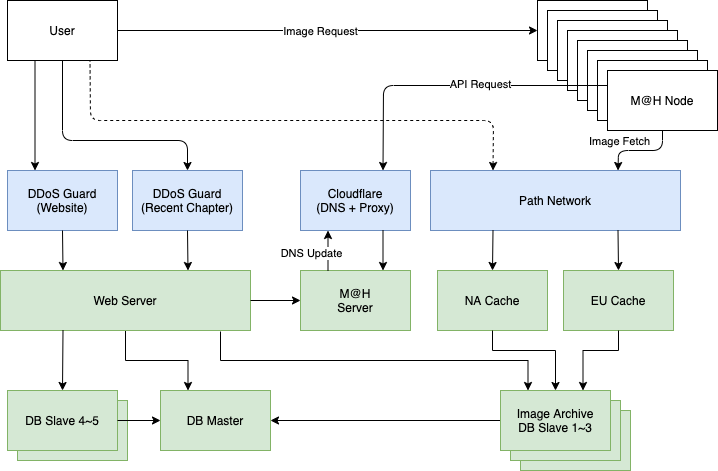

The diagram above was exported from draw.io. Its source (the exported page's mxGraphModel, read from the mxfile embedded in the PNG):
<mxGraphModel dx="786" dy="580" grid="1" gridSize="10" guides="1" tooltips="1" connect="1" arrows="1" fold="1" page="1" pageScale="1" pageWidth="1654" pageHeight="1169" math="0" shadow="0">
  <root>
    <mxCell id="0" />
    <mxCell id="1" parent="0" />
    <mxCell id="TzOIRCCJVmutyauc2p_e-1" value="DDoS Guard&lt;br&gt;(Website)" style="rounded=0;whiteSpace=wrap;html=1;fillColor=#dae8fc;strokeColor=#6c8ebf;" parent="1" vertex="1">
      <mxGeometry x="277" y="210" width="110" height="60" as="geometry" />
    </mxCell>
    <mxCell id="TzOIRCCJVmutyauc2p_e-2" value="DDoS Guard&lt;br&gt;(Recent Chapter)" style="rounded=0;whiteSpace=wrap;html=1;fillColor=#dae8fc;strokeColor=#6c8ebf;" parent="1" vertex="1">
      <mxGeometry x="402" y="210" width="110" height="60" as="geometry" />
    </mxCell>
    <mxCell id="2MpMauZTlFGagyKGZh03-3" style="edgeStyle=orthogonalEdgeStyle;rounded=0;orthogonalLoop=1;jettySize=auto;html=1;exitX=0.5;exitY=1;exitDx=0;exitDy=0;entryX=0.25;entryY=0;entryDx=0;entryDy=0;" parent="1" source="TzOIRCCJVmutyauc2p_e-3" target="TzOIRCCJVmutyauc2p_e-8" edge="1">
      <mxGeometry relative="1" as="geometry" />
    </mxCell>
    <mxCell id="TzOIRCCJVmutyauc2p_e-3" value="Web Server" style="rounded=0;whiteSpace=wrap;html=1;fillColor=#d5e8d4;strokeColor=#82b366;" parent="1" vertex="1">
      <mxGeometry x="270" y="310" width="250" height="60" as="geometry" />
    </mxCell>
    <mxCell id="TzOIRCCJVmutyauc2p_e-4" value="" style="endArrow=classic;html=1;exitX=0.5;exitY=1;exitDx=0;exitDy=0;entryX=0.25;entryY=0;entryDx=0;entryDy=0;" parent="1" source="TzOIRCCJVmutyauc2p_e-1" target="TzOIRCCJVmutyauc2p_e-3" edge="1">
      <mxGeometry width="50" height="50" relative="1" as="geometry">
        <mxPoint x="380" y="320" as="sourcePoint" />
        <mxPoint x="300" y="290" as="targetPoint" />
      </mxGeometry>
    </mxCell>
    <mxCell id="TzOIRCCJVmutyauc2p_e-5" value="" style="endArrow=classic;html=1;exitX=0.5;exitY=1;exitDx=0;exitDy=0;entryX=0.75;entryY=0;entryDx=0;entryDy=0;" parent="1" source="TzOIRCCJVmutyauc2p_e-2" target="TzOIRCCJVmutyauc2p_e-3" edge="1">
      <mxGeometry width="50" height="50" relative="1" as="geometry">
        <mxPoint x="342.5" y="320" as="sourcePoint" />
        <mxPoint x="430" y="280" as="targetPoint" />
      </mxGeometry>
    </mxCell>
    <mxCell id="TzOIRCCJVmutyauc2p_e-8" value="DB Master" style="rounded=0;whiteSpace=wrap;html=1;fillColor=#d5e8d4;strokeColor=#82b366;" parent="1" vertex="1">
      <mxGeometry x="430" y="430" width="110" height="60" as="geometry" />
    </mxCell>
    <mxCell id="TzOIRCCJVmutyauc2p_e-18" value="NA Cache" style="rounded=0;whiteSpace=wrap;html=1;fillColor=#d5e8d4;strokeColor=#82b366;" parent="1" vertex="1">
      <mxGeometry x="707" y="310" width="110" height="60" as="geometry" />
    </mxCell>
    <mxCell id="TzOIRCCJVmutyauc2p_e-19" value="EU Cache" style="rounded=0;whiteSpace=wrap;html=1;fillColor=#d5e8d4;strokeColor=#82b366;" parent="1" vertex="1">
      <mxGeometry x="833" y="310" width="110" height="60" as="geometry" />
    </mxCell>
    <mxCell id="TzOIRCCJVmutyauc2p_e-20" value="Path Network" style="rounded=0;whiteSpace=wrap;html=1;fillColor=#dae8fc;strokeColor=#6c8ebf;" parent="1" vertex="1">
      <mxGeometry x="700" y="210" width="250" height="60" as="geometry" />
    </mxCell>
    <mxCell id="TzOIRCCJVmutyauc2p_e-21" value="" style="endArrow=classic;html=1;entryX=0.5;entryY=0;entryDx=0;entryDy=0;exitX=0.25;exitY=1;exitDx=0;exitDy=0;" parent="1" source="TzOIRCCJVmutyauc2p_e-20" target="TzOIRCCJVmutyauc2p_e-18" edge="1">
      <mxGeometry width="50" height="50" relative="1" as="geometry">
        <mxPoint x="790" y="300" as="sourcePoint" />
        <mxPoint x="627" y="280" as="targetPoint" />
      </mxGeometry>
    </mxCell>
    <mxCell id="TzOIRCCJVmutyauc2p_e-22" value="" style="endArrow=classic;html=1;exitX=0.75;exitY=1;exitDx=0;exitDy=0;entryX=0.5;entryY=0;entryDx=0;entryDy=0;" parent="1" source="TzOIRCCJVmutyauc2p_e-20" target="TzOIRCCJVmutyauc2p_e-19" edge="1">
      <mxGeometry width="50" height="50" relative="1" as="geometry">
        <mxPoint x="772" y="320" as="sourcePoint" />
        <mxPoint x="860" y="300" as="targetPoint" />
      </mxGeometry>
    </mxCell>
    <mxCell id="TzOIRCCJVmutyauc2p_e-23" value="" style="endArrow=classic;html=1;entryX=0.5;entryY=0;entryDx=0;entryDy=0;exitX=0.25;exitY=1;exitDx=0;exitDy=0;" parent="1" source="TzOIRCCJVmutyauc2p_e-3" target="TzOIRCCJVmutyauc2p_e-34" edge="1">
      <mxGeometry width="50" height="50" relative="1" as="geometry">
        <mxPoint x="360" y="420" as="sourcePoint" />
        <mxPoint x="467" y="280" as="targetPoint" />
      </mxGeometry>
    </mxCell>
    <mxCell id="TzOIRCCJVmutyauc2p_e-29" value="" style="endArrow=classic;html=1;exitX=0;exitY=0.5;exitDx=0;exitDy=0;entryX=1;entryY=0.5;entryDx=0;entryDy=0;" parent="1" source="TzOIRCCJVmutyauc2p_e-13" target="TzOIRCCJVmutyauc2p_e-8" edge="1">
      <mxGeometry width="50" height="50" relative="1" as="geometry">
        <mxPoint x="440" y="470" as="sourcePoint" />
        <mxPoint x="730" y="450" as="targetPoint" />
      </mxGeometry>
    </mxCell>
    <mxCell id="TzOIRCCJVmutyauc2p_e-39" style="edgeStyle=orthogonalEdgeStyle;rounded=0;orthogonalLoop=1;jettySize=auto;html=1;exitX=0.5;exitY=0;exitDx=0;exitDy=0;entryX=0.5;entryY=1;entryDx=0;entryDy=0;startArrow=classic;startFill=1;endArrow=none;endFill=0;" parent="1" source="TzOIRCCJVmutyauc2p_e-13" target="TzOIRCCJVmutyauc2p_e-18" edge="1">
      <mxGeometry relative="1" as="geometry">
        <Array as="points">
          <mxPoint x="825" y="390" />
          <mxPoint x="762" y="390" />
        </Array>
      </mxGeometry>
    </mxCell>
    <mxCell id="TzOIRCCJVmutyauc2p_e-40" style="edgeStyle=orthogonalEdgeStyle;rounded=0;orthogonalLoop=1;jettySize=auto;html=1;exitX=0.75;exitY=0;exitDx=0;exitDy=0;entryX=0.5;entryY=1;entryDx=0;entryDy=0;endArrow=none;endFill=0;startArrow=classic;startFill=1;" parent="1" source="TzOIRCCJVmutyauc2p_e-13" target="TzOIRCCJVmutyauc2p_e-19" edge="1">
      <mxGeometry relative="1" as="geometry">
        <Array as="points">
          <mxPoint x="853" y="390" />
          <mxPoint x="888" y="390" />
        </Array>
      </mxGeometry>
    </mxCell>
    <mxCell id="TzOIRCCJVmutyauc2p_e-49" value="User" style="rounded=0;whiteSpace=wrap;html=1;" parent="1" vertex="1">
      <mxGeometry x="277" y="40" width="110" height="60" as="geometry" />
    </mxCell>
    <mxCell id="TzOIRCCJVmutyauc2p_e-51" value="" style="endArrow=classic;html=1;entryX=0.25;entryY=0;entryDx=0;entryDy=0;exitX=0.25;exitY=1;exitDx=0;exitDy=0;" parent="1" source="TzOIRCCJVmutyauc2p_e-49" target="TzOIRCCJVmutyauc2p_e-1" edge="1">
      <mxGeometry width="50" height="50" relative="1" as="geometry">
        <mxPoint x="250" y="180" as="sourcePoint" />
        <mxPoint x="620" y="250" as="targetPoint" />
      </mxGeometry>
    </mxCell>
    <mxCell id="TzOIRCCJVmutyauc2p_e-52" value="" style="endArrow=none;html=1;exitX=0.5;exitY=0;exitDx=0;exitDy=0;entryX=0.5;entryY=1;entryDx=0;entryDy=0;startArrow=classic;startFill=1;endFill=0;" parent="1" source="TzOIRCCJVmutyauc2p_e-2" target="TzOIRCCJVmutyauc2p_e-49" edge="1">
      <mxGeometry width="50" height="50" relative="1" as="geometry">
        <mxPoint x="314.5" y="220" as="sourcePoint" />
        <mxPoint x="314.5" y="110" as="targetPoint" />
        <Array as="points">
          <mxPoint x="457" y="180" />
          <mxPoint x="332" y="180" />
        </Array>
      </mxGeometry>
    </mxCell>
    <mxCell id="TzOIRCCJVmutyauc2p_e-53" value="" style="endArrow=none;html=1;exitX=0.25;exitY=0;exitDx=0;exitDy=0;entryX=0.75;entryY=1;entryDx=0;entryDy=0;dashed=1;startArrow=classic;startFill=1;endFill=0;" parent="1" source="TzOIRCCJVmutyauc2p_e-20" target="TzOIRCCJVmutyauc2p_e-49" edge="1">
      <mxGeometry width="50" height="50" relative="1" as="geometry">
        <mxPoint x="467" y="220" as="sourcePoint" />
        <mxPoint x="342" y="110" as="targetPoint" />
        <Array as="points">
          <mxPoint x="763" y="160" />
          <mxPoint x="360" y="160" />
        </Array>
      </mxGeometry>
    </mxCell>
    <mxCell id="TzOIRCCJVmutyauc2p_e-54" value="" style="endArrow=none;html=1;exitX=0;exitY=0.5;exitDx=0;exitDy=0;entryX=1;entryY=0.5;entryDx=0;entryDy=0;startArrow=classic;startFill=1;endFill=0;" parent="1" source="TzOIRCCJVmutyauc2p_e-16" target="TzOIRCCJVmutyauc2p_e-49" edge="1">
      <mxGeometry width="50" height="50" relative="1" as="geometry">
        <mxPoint x="314.5" y="220" as="sourcePoint" />
        <mxPoint x="314.5" y="110" as="targetPoint" />
      </mxGeometry>
    </mxCell>
    <mxCell id="TzOIRCCJVmutyauc2p_e-58" value="Image Request" style="edgeLabel;html=1;align=center;verticalAlign=middle;resizable=0;points=[];" parent="TzOIRCCJVmutyauc2p_e-54" vertex="1" connectable="0">
      <mxGeometry x="0.0385" y="1" relative="1" as="geometry">
        <mxPoint y="-1" as="offset" />
      </mxGeometry>
    </mxCell>
    <mxCell id="TzOIRCCJVmutyauc2p_e-60" value="" style="group" parent="1" vertex="1" connectable="0">
      <mxGeometry x="770" y="430" width="130" height="80" as="geometry" />
    </mxCell>
    <mxCell id="TzOIRCCJVmutyauc2p_e-11" value="DB Slave 1~3" style="rounded=0;whiteSpace=wrap;html=1;fillColor=#d5e8d4;strokeColor=#82b366;" parent="TzOIRCCJVmutyauc2p_e-60" vertex="1">
      <mxGeometry x="20" y="20" width="110" height="60" as="geometry" />
    </mxCell>
    <mxCell id="TzOIRCCJVmutyauc2p_e-12" value="DB Slave 1~3" style="rounded=0;whiteSpace=wrap;html=1;fillColor=#d5e8d4;strokeColor=#82b366;" parent="TzOIRCCJVmutyauc2p_e-60" vertex="1">
      <mxGeometry x="10" y="10" width="110" height="60" as="geometry" />
    </mxCell>
    <mxCell id="TzOIRCCJVmutyauc2p_e-13" value="Image Archive&lt;br&gt;DB Slave 1~3" style="rounded=0;whiteSpace=wrap;html=1;fillColor=#d5e8d4;strokeColor=#82b366;" parent="TzOIRCCJVmutyauc2p_e-60" vertex="1">
      <mxGeometry width="110" height="60" as="geometry" />
    </mxCell>
    <mxCell id="TzOIRCCJVmutyauc2p_e-61" value="" style="group" parent="1" vertex="1" connectable="0">
      <mxGeometry x="277" y="430" width="120" height="70" as="geometry" />
    </mxCell>
    <mxCell id="TzOIRCCJVmutyauc2p_e-33" value="DB Slave 1~3" style="rounded=0;whiteSpace=wrap;html=1;fillColor=#d5e8d4;strokeColor=#82b366;" parent="TzOIRCCJVmutyauc2p_e-61" vertex="1">
      <mxGeometry x="10" y="10" width="110" height="60" as="geometry" />
    </mxCell>
    <mxCell id="TzOIRCCJVmutyauc2p_e-34" value="DB Slave 4~5" style="rounded=0;whiteSpace=wrap;html=1;fillColor=#d5e8d4;strokeColor=#82b366;" parent="TzOIRCCJVmutyauc2p_e-61" vertex="1">
      <mxGeometry width="110" height="60" as="geometry" />
    </mxCell>
    <mxCell id="TzOIRCCJVmutyauc2p_e-62" value="" style="group" parent="1" vertex="1" connectable="0">
      <mxGeometry x="807" y="40" width="180" height="130" as="geometry" />
    </mxCell>
    <mxCell id="TzOIRCCJVmutyauc2p_e-16" value="M@H Node" style="rounded=0;whiteSpace=wrap;html=1;" parent="TzOIRCCJVmutyauc2p_e-62" vertex="1">
      <mxGeometry width="110" height="60" as="geometry" />
    </mxCell>
    <mxCell id="TzOIRCCJVmutyauc2p_e-41" value="M@H Node" style="rounded=0;whiteSpace=wrap;html=1;" parent="TzOIRCCJVmutyauc2p_e-62" vertex="1">
      <mxGeometry x="10" y="10" width="110" height="60" as="geometry" />
    </mxCell>
    <mxCell id="TzOIRCCJVmutyauc2p_e-42" value="M@H Node" style="rounded=0;whiteSpace=wrap;html=1;" parent="TzOIRCCJVmutyauc2p_e-62" vertex="1">
      <mxGeometry x="20" y="20" width="110" height="60" as="geometry" />
    </mxCell>
    <mxCell id="TzOIRCCJVmutyauc2p_e-43" value="M@H Node" style="rounded=0;whiteSpace=wrap;html=1;" parent="TzOIRCCJVmutyauc2p_e-62" vertex="1">
      <mxGeometry x="30" y="30" width="110" height="60" as="geometry" />
    </mxCell>
    <mxCell id="TzOIRCCJVmutyauc2p_e-44" value="M@H Node" style="rounded=0;whiteSpace=wrap;html=1;" parent="TzOIRCCJVmutyauc2p_e-62" vertex="1">
      <mxGeometry x="40" y="40" width="110" height="60" as="geometry" />
    </mxCell>
    <mxCell id="TzOIRCCJVmutyauc2p_e-45" value="M@H Node" style="rounded=0;whiteSpace=wrap;html=1;" parent="TzOIRCCJVmutyauc2p_e-62" vertex="1">
      <mxGeometry x="50" y="50" width="110" height="60" as="geometry" />
    </mxCell>
    <mxCell id="TzOIRCCJVmutyauc2p_e-46" value="M@H Node" style="rounded=0;whiteSpace=wrap;html=1;" parent="TzOIRCCJVmutyauc2p_e-62" vertex="1">
      <mxGeometry x="60" y="60" width="110" height="60" as="geometry" />
    </mxCell>
    <mxCell id="TzOIRCCJVmutyauc2p_e-47" value="M@H Node" style="rounded=0;whiteSpace=wrap;html=1;" parent="TzOIRCCJVmutyauc2p_e-62" vertex="1">
      <mxGeometry x="70" y="70" width="110" height="60" as="geometry" />
    </mxCell>
    <mxCell id="TzOIRCCJVmutyauc2p_e-55" value="" style="endArrow=none;html=1;exitX=0.75;exitY=0;exitDx=0;exitDy=0;entryX=0;entryY=0.25;entryDx=0;entryDy=0;startArrow=classic;startFill=1;endFill=0;" parent="1" source="JjvZMqtE0Dya7E4hXudZ-1" target="TzOIRCCJVmutyauc2p_e-47" edge="1">
      <mxGeometry width="50" height="50" relative="1" as="geometry">
        <mxPoint x="314.5" y="220" as="sourcePoint" />
        <mxPoint x="314.5" y="110" as="targetPoint" />
        <Array as="points">
          <mxPoint x="653" y="125" />
        </Array>
      </mxGeometry>
    </mxCell>
    <mxCell id="TzOIRCCJVmutyauc2p_e-59" value="API Request" style="edgeLabel;html=1;align=center;verticalAlign=middle;resizable=0;points=[];" parent="TzOIRCCJVmutyauc2p_e-55" vertex="1" connectable="0">
      <mxGeometry x="0.1751" y="2" relative="1" as="geometry">
        <mxPoint as="offset" />
      </mxGeometry>
    </mxCell>
    <mxCell id="TzOIRCCJVmutyauc2p_e-28" value="" style="endArrow=classic;html=1;exitX=1;exitY=0.5;exitDx=0;exitDy=0;entryX=0;entryY=0.5;entryDx=0;entryDy=0;" parent="1" source="TzOIRCCJVmutyauc2p_e-34" target="TzOIRCCJVmutyauc2p_e-8" edge="1">
      <mxGeometry width="50" height="50" relative="1" as="geometry">
        <mxPoint x="467.5" y="400" as="sourcePoint" />
        <mxPoint x="420" y="490" as="targetPoint" />
      </mxGeometry>
    </mxCell>
    <mxCell id="2MpMauZTlFGagyKGZh03-2" style="edgeStyle=orthogonalEdgeStyle;rounded=0;orthogonalLoop=1;jettySize=auto;html=1;exitX=0.25;exitY=0;exitDx=0;exitDy=0;entryX=0.88;entryY=1.017;entryDx=0;entryDy=0;entryPerimeter=0;startArrow=classic;startFill=1;endArrow=none;endFill=0;" parent="1" source="TzOIRCCJVmutyauc2p_e-13" target="TzOIRCCJVmutyauc2p_e-3" edge="1">
      <mxGeometry relative="1" as="geometry" />
    </mxCell>
    <mxCell id="JjvZMqtE0Dya7E4hXudZ-1" value="Cloudflare&lt;br&gt;(DNS + Proxy)" style="rounded=0;whiteSpace=wrap;html=1;fillColor=#dae8fc;strokeColor=#6c8ebf;" vertex="1" parent="1">
      <mxGeometry x="570" y="210" width="110" height="60" as="geometry" />
    </mxCell>
    <mxCell id="JjvZMqtE0Dya7E4hXudZ-2" value="M@H&lt;br&gt;Server" style="rounded=0;whiteSpace=wrap;html=1;fillColor=#d5e8d4;strokeColor=#82b366;" vertex="1" parent="1">
      <mxGeometry x="570" y="310" width="110" height="60" as="geometry" />
    </mxCell>
    <mxCell id="JjvZMqtE0Dya7E4hXudZ-3" value="" style="endArrow=classic;html=1;entryX=0.75;entryY=0;entryDx=0;entryDy=0;exitX=0.75;exitY=1;exitDx=0;exitDy=0;" edge="1" parent="1" source="JjvZMqtE0Dya7E4hXudZ-1" target="JjvZMqtE0Dya7E4hXudZ-2">
      <mxGeometry width="50" height="50" relative="1" as="geometry">
        <mxPoint x="560" y="340" as="sourcePoint" />
        <mxPoint x="610" y="290" as="targetPoint" />
      </mxGeometry>
    </mxCell>
    <mxCell id="JjvZMqtE0Dya7E4hXudZ-5" value="" style="endArrow=classic;html=1;entryX=0;entryY=0.5;entryDx=0;entryDy=0;exitX=1;exitY=0.5;exitDx=0;exitDy=0;" edge="1" parent="1" source="TzOIRCCJVmutyauc2p_e-3" target="JjvZMqtE0Dya7E4hXudZ-2">
      <mxGeometry width="50" height="50" relative="1" as="geometry">
        <mxPoint x="540" y="370" as="sourcePoint" />
        <mxPoint x="635" y="280" as="targetPoint" />
      </mxGeometry>
    </mxCell>
    <mxCell id="JjvZMqtE0Dya7E4hXudZ-7" value="" style="endArrow=classic;html=1;entryX=0.25;entryY=1;entryDx=0;entryDy=0;exitX=0.25;exitY=0;exitDx=0;exitDy=0;" edge="1" parent="1" source="JjvZMqtE0Dya7E4hXudZ-2" target="JjvZMqtE0Dya7E4hXudZ-1">
      <mxGeometry width="50" height="50" relative="1" as="geometry">
        <mxPoint x="662.5" y="280" as="sourcePoint" />
        <mxPoint x="662.5" y="320" as="targetPoint" />
      </mxGeometry>
    </mxCell>
    <mxCell id="JjvZMqtE0Dya7E4hXudZ-10" value="DNS Update" style="edgeLabel;html=1;align=center;verticalAlign=middle;resizable=0;points=[];" vertex="1" connectable="0" parent="JjvZMqtE0Dya7E4hXudZ-7">
      <mxGeometry x="-0.1" y="2" relative="1" as="geometry">
        <mxPoint x="-15.5" as="offset" />
      </mxGeometry>
    </mxCell>
    <mxCell id="JjvZMqtE0Dya7E4hXudZ-8" value="" style="endArrow=classic;html=1;exitX=0.5;exitY=1;exitDx=0;exitDy=0;entryX=0.75;entryY=0;entryDx=0;entryDy=0;" edge="1" parent="1" source="TzOIRCCJVmutyauc2p_e-47" target="TzOIRCCJVmutyauc2p_e-20">
      <mxGeometry width="50" height="50" relative="1" as="geometry">
        <mxPoint x="897.5" y="280" as="sourcePoint" />
        <mxPoint x="898" y="320" as="targetPoint" />
        <Array as="points">
          <mxPoint x="932" y="190" />
          <mxPoint x="888" y="190" />
        </Array>
      </mxGeometry>
    </mxCell>
    <mxCell id="JjvZMqtE0Dya7E4hXudZ-9" value="Image Fetch" style="edgeLabel;html=1;align=center;verticalAlign=middle;resizable=0;points=[];" vertex="1" connectable="0" parent="JjvZMqtE0Dya7E4hXudZ-8">
      <mxGeometry x="-0.0001" relative="1" as="geometry">
        <mxPoint x="-22" y="-10" as="offset" />
      </mxGeometry>
    </mxCell>
  </root>
</mxGraphModel>